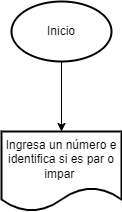

The diagram above was exported from draw.io. Its source (the exported page's mxGraphModel, read from the mxfile embedded in the PNG):
<mxGraphModel dx="1326" dy="524" grid="1" gridSize="10" guides="1" tooltips="1" connect="1" arrows="1" fold="1" page="1" pageScale="1" pageWidth="1200" pageHeight="1920" math="0" shadow="0">
  <root>
    <mxCell id="0" />
    <mxCell id="1" parent="0" />
    <mxCell id="8_hvdy8C401VyR4MSOYO-3" value="" style="edgeStyle=orthogonalEdgeStyle;rounded=0;orthogonalLoop=1;jettySize=auto;html=1;" edge="1" parent="1" source="8_hvdy8C401VyR4MSOYO-1" target="8_hvdy8C401VyR4MSOYO-2">
      <mxGeometry relative="1" as="geometry" />
    </mxCell>
    <mxCell id="8_hvdy8C401VyR4MSOYO-1" value="Inicio" style="strokeWidth=2;html=1;shape=mxgraph.flowchart.start_1;whiteSpace=wrap;" vertex="1" parent="1">
      <mxGeometry x="470" y="50" width="100" height="60" as="geometry" />
    </mxCell>
    <mxCell id="8_hvdy8C401VyR4MSOYO-2" value="Ingresa un número e identifica si es par o impar&amp;nbsp;" style="shape=document;whiteSpace=wrap;html=1;boundedLbl=1;strokeWidth=2;" vertex="1" parent="1">
      <mxGeometry x="460" y="180" width="120" height="80" as="geometry" />
    </mxCell>
  </root>
</mxGraphModel>